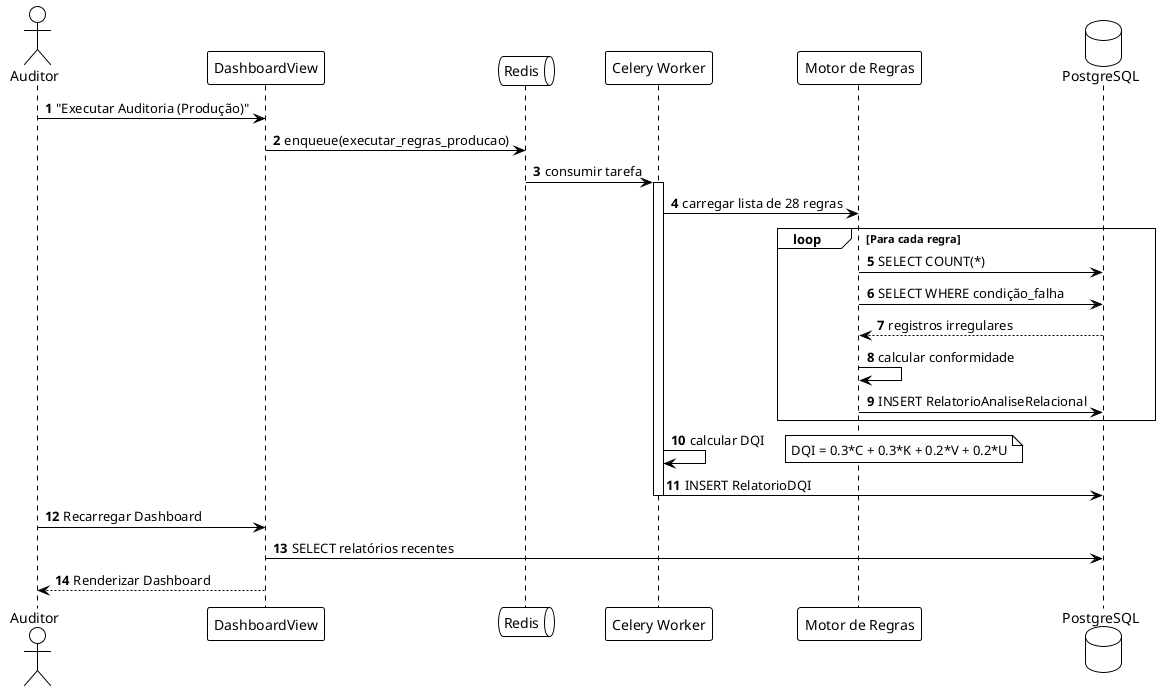

The diagram above was rendered by PlantUML. Its source (embedded in the PNG):
@startuml
!theme plain
autonumber

actor "Auditor" as User
participant "DashboardView" as View
queue "Redis" as Redis
participant "Celery Worker" as Worker
participant "Motor de Regras" as Engine
database "PostgreSQL" as DB

User -> View : "Executar Auditoria (Produção)"
View -> Redis : enqueue(executar_regras_producao)

Redis -> Worker : consumir tarefa
activate Worker

Worker -> Engine : carregar lista de 28 regras

loop Para cada regra
    Engine -> DB : SELECT COUNT(*)
    Engine -> DB : SELECT WHERE condição_falha
    DB --> Engine : registros irregulares

    Engine -> Engine : calcular conformidade
    Engine -> DB : INSERT RelatorioAnaliseRelacional
end

Worker -> Worker : calcular DQI

note right
   DQI = 0.3*C + 0.3*K + 0.2*V + 0.2*U
end note

Worker -> DB : INSERT RelatorioDQI
deactivate Worker

User -> View : Recarregar Dashboard
View -> DB : SELECT relatórios recentes
View --> User : Renderizar Dashboard

@enduml